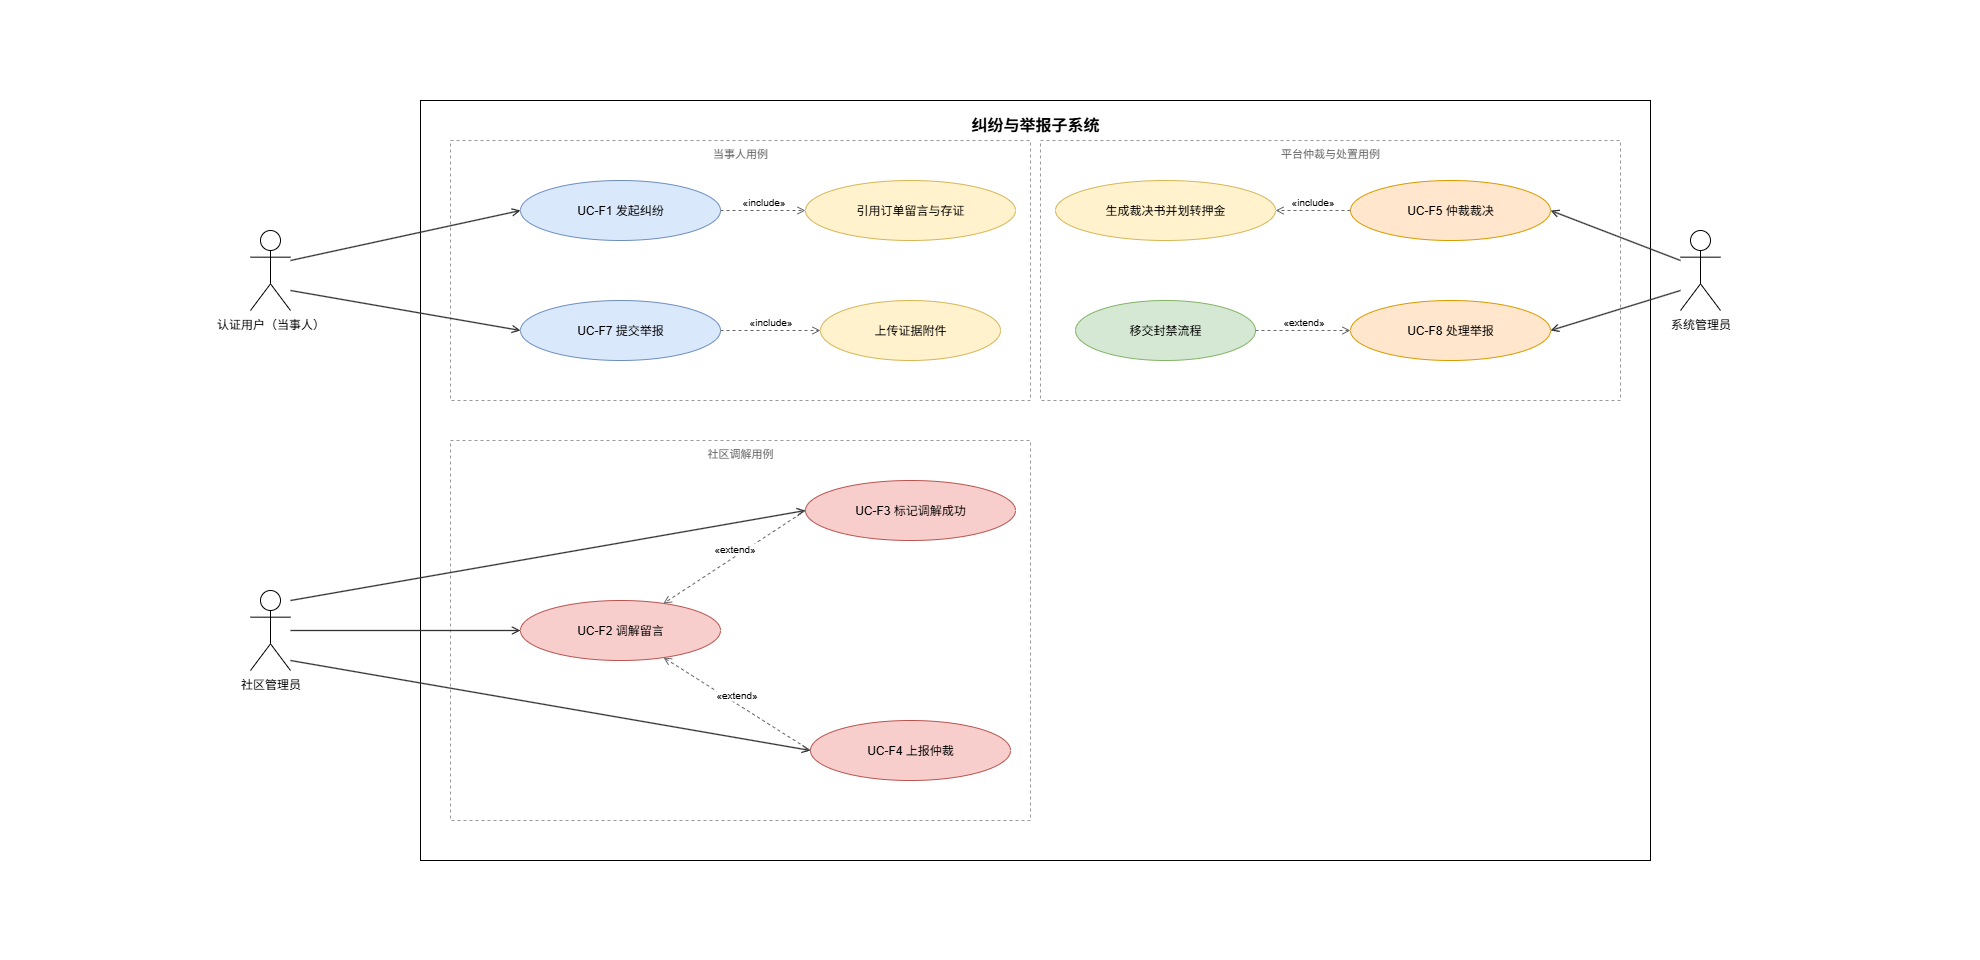

The diagram above was exported from draw.io. Its source (the exported page's mxGraphModel, read from the mxfile embedded in the PNG):
<mxGraphModel dx="831" dy="448" grid="0" gridSize="10" guides="1" tooltips="1" connect="1" arrows="1" fold="1" page="1" pageScale="1" pageWidth="1980" pageHeight="960" math="0" shadow="0">
  <root>
    <mxCell id="0" />
    <mxCell id="1" parent="0" />
    <mxCell id="probe_extent" value="" style="rounded=0;whiteSpace=wrap;html=1;fillColor=none;strokeColor=none;" parent="1" vertex="1">
      <mxGeometry width="1980" height="960" as="geometry" />
    </mxCell>
    <mxCell id="boundary" value="纠纷与举报子系统" style="rounded=0;whiteSpace=wrap;html=1;fillColor=none;strokeColor=#000000;verticalAlign=top;fontSize=16;fontStyle=1;spacingTop=8;" parent="1" vertex="1">
      <mxGeometry x="420" y="100" width="1230" height="760" as="geometry" />
    </mxCell>
    <mxCell id="z1" value="当事人用例" style="rounded=0;whiteSpace=wrap;html=1;fillColor=none;strokeColor=#999999;dashed=1;verticalAlign=top;fontSize=11;fontColor=#666666;" parent="1" vertex="1">
      <mxGeometry x="450" y="140" width="580" height="260" as="geometry" />
    </mxCell>
    <mxCell id="z2" value="社区调解用例" style="rounded=0;whiteSpace=wrap;html=1;fillColor=none;strokeColor=#999999;dashed=1;verticalAlign=top;fontSize=11;fontColor=#666666;" parent="1" vertex="1">
      <mxGeometry x="450" y="440" width="580" height="380" as="geometry" />
    </mxCell>
    <mxCell id="z3" value="平台仲裁与处置用例" style="rounded=0;whiteSpace=wrap;html=1;fillColor=none;strokeColor=#999999;dashed=1;verticalAlign=top;fontSize=11;fontColor=#666666;" parent="1" vertex="1">
      <mxGeometry x="1040" y="140" width="580" height="260" as="geometry" />
    </mxCell>
    <mxCell id="a_cert" value="认证用户（当事人）" style="shape=umlActor;verticalLabelPosition=bottom;labelBackgroundColor=none;verticalAlign=top;html=1;outlineConnect=0;" parent="1" vertex="1">
      <mxGeometry x="250" y="230" width="40" height="80" as="geometry" />
    </mxCell>
    <mxCell id="a_cadmin" value="社区管理员" style="shape=umlActor;verticalLabelPosition=bottom;labelBackgroundColor=none;verticalAlign=top;html=1;outlineConnect=0;" parent="1" vertex="1">
      <mxGeometry x="250" y="590" width="40" height="80" as="geometry" />
    </mxCell>
    <mxCell id="a_sadmin" value="系统管理员" style="shape=umlActor;verticalLabelPosition=bottom;labelBackgroundColor=none;verticalAlign=top;html=1;outlineConnect=0;" parent="1" vertex="1">
      <mxGeometry x="1680" y="230" width="40" height="80" as="geometry" />
    </mxCell>
    <mxCell id="e_f1" value="UC-F1 发起纠纷" style="ellipse;whiteSpace=wrap;html=1;fillColor=#dae8fc;strokeColor=#6c8ebf;" parent="1" vertex="1">
      <mxGeometry x="520" y="180" width="200" height="60" as="geometry" />
    </mxCell>
    <mxCell id="e_f7" value="UC-F7 提交举报" style="ellipse;whiteSpace=wrap;html=1;fillColor=#dae8fc;strokeColor=#6c8ebf;" parent="1" vertex="1">
      <mxGeometry x="520" y="300" width="200" height="60" as="geometry" />
    </mxCell>
    <mxCell id="e_d9" value="引用订单留言与存证" style="ellipse;whiteSpace=wrap;html=1;fillColor=#fff2cc;strokeColor=#d6b656;" parent="1" vertex="1">
      <mxGeometry x="805" y="180" width="210" height="60" as="geometry" />
    </mxCell>
    <mxCell id="e_i1" value="上传证据附件" style="ellipse;whiteSpace=wrap;html=1;fillColor=#fff2cc;strokeColor=#d6b656;" parent="1" vertex="1">
      <mxGeometry x="820" y="300" width="180" height="60" as="geometry" />
    </mxCell>
    <mxCell id="e_f2" value="UC-F2 调解留言" style="ellipse;whiteSpace=wrap;html=1;fillColor=#f8cecc;strokeColor=#b85450;" parent="1" vertex="1">
      <mxGeometry x="520" y="600" width="200" height="60" as="geometry" />
    </mxCell>
    <mxCell id="e_f3" value="UC-F3 标记调解成功" style="ellipse;whiteSpace=wrap;html=1;fillColor=#f8cecc;strokeColor=#b85450;" parent="1" vertex="1">
      <mxGeometry x="805" y="480" width="210" height="60" as="geometry" />
    </mxCell>
    <mxCell id="e_f4" value="UC-F4 上报仲裁" style="ellipse;whiteSpace=wrap;html=1;fillColor=#f8cecc;strokeColor=#b85450;" parent="1" vertex="1">
      <mxGeometry x="810" y="720" width="200" height="60" as="geometry" />
    </mxCell>
    <mxCell id="e_f5" value="UC-F5 仲裁裁决" style="ellipse;whiteSpace=wrap;html=1;fillColor=#ffe6cc;strokeColor=#d79b00;" parent="1" vertex="1">
      <mxGeometry x="1350" y="180" width="200" height="60" as="geometry" />
    </mxCell>
    <mxCell id="e_f8" value="UC-F8 处理举报" style="ellipse;whiteSpace=wrap;html=1;fillColor=#ffe6cc;strokeColor=#d79b00;" parent="1" vertex="1">
      <mxGeometry x="1350" y="300" width="200" height="60" as="geometry" />
    </mxCell>
    <mxCell id="e_f6" value="生成裁决书并划转押金" style="ellipse;whiteSpace=wrap;html=1;fillColor=#fff2cc;strokeColor=#d6b656;" parent="1" vertex="1">
      <mxGeometry x="1055" y="180" width="220" height="60" as="geometry" />
    </mxCell>
    <mxCell id="e_i2" value="移交封禁流程" style="ellipse;whiteSpace=wrap;html=1;fillColor=#d5e8d4;strokeColor=#82b366;" parent="1" vertex="1">
      <mxGeometry x="1075" y="300" width="180" height="60" as="geometry" />
    </mxCell>
    <mxCell id="edge1" style="edgeStyle=none;html=1;endArrow=open;endFill=0;strokeColor=#333333;strokeWidth=1.3;" parent="1" edge="1">
      <mxGeometry relative="1" as="geometry">
        <mxPoint x="290" y="260" as="sourcePoint" />
        <mxPoint x="520" y="210" as="targetPoint" />
      </mxGeometry>
    </mxCell>
    <mxCell id="edge2" style="edgeStyle=none;html=1;endArrow=open;endFill=0;strokeColor=#333333;strokeWidth=1.3;" parent="1" edge="1">
      <mxGeometry relative="1" as="geometry">
        <mxPoint x="290" y="290" as="sourcePoint" />
        <mxPoint x="520" y="330" as="targetPoint" />
      </mxGeometry>
    </mxCell>
    <mxCell id="edge3" style="edgeStyle=none;html=1;endArrow=open;endFill=0;strokeColor=#333333;strokeWidth=1.3;" parent="1" edge="1">
      <mxGeometry relative="1" as="geometry">
        <mxPoint x="290" y="630" as="sourcePoint" />
        <mxPoint x="520" y="630" as="targetPoint" />
      </mxGeometry>
    </mxCell>
    <mxCell id="edge4" style="edgeStyle=none;html=1;endArrow=open;endFill=0;strokeColor=#333333;strokeWidth=1.3;" parent="1" edge="1">
      <mxGeometry relative="1" as="geometry">
        <mxPoint x="290" y="600" as="sourcePoint" />
        <mxPoint x="805" y="510" as="targetPoint" />
      </mxGeometry>
    </mxCell>
    <mxCell id="edge5" style="edgeStyle=none;html=1;endArrow=open;endFill=0;strokeColor=#333333;strokeWidth=1.3;" parent="1" edge="1">
      <mxGeometry relative="1" as="geometry">
        <mxPoint x="290" y="660" as="sourcePoint" />
        <mxPoint x="810" y="750" as="targetPoint" />
      </mxGeometry>
    </mxCell>
    <mxCell id="edge6" style="edgeStyle=none;html=1;endArrow=open;endFill=0;strokeColor=#333333;strokeWidth=1.3;" parent="1" edge="1">
      <mxGeometry relative="1" as="geometry">
        <mxPoint x="1680" y="260" as="sourcePoint" />
        <mxPoint x="1550" y="210" as="targetPoint" />
      </mxGeometry>
    </mxCell>
    <mxCell id="edge7" style="edgeStyle=none;html=1;endArrow=open;endFill=0;strokeColor=#333333;strokeWidth=1.3;" parent="1" edge="1">
      <mxGeometry relative="1" as="geometry">
        <mxPoint x="1680" y="290" as="sourcePoint" />
        <mxPoint x="1550" y="330" as="targetPoint" />
      </mxGeometry>
    </mxCell>
    <mxCell id="edge8" value="«include»" style="dashed=1;html=1;endArrow=open;endFill=0;strokeColor=#666666;fontSize=10;verticalAlign=bottom;align=center;" parent="1" edge="1">
      <mxGeometry relative="1" as="geometry">
        <mxPoint x="720" y="210" as="sourcePoint" />
        <mxPoint x="805" y="210" as="targetPoint" />
      </mxGeometry>
    </mxCell>
    <mxCell id="edge9" value="«include»" style="dashed=1;html=1;endArrow=open;endFill=0;strokeColor=#666666;fontSize=10;verticalAlign=bottom;align=center;" parent="1" edge="1">
      <mxGeometry relative="1" as="geometry">
        <mxPoint x="720" y="330" as="sourcePoint" />
        <mxPoint x="820" y="330" as="targetPoint" />
      </mxGeometry>
    </mxCell>
    <mxCell id="edge10" value="«extend»" style="dashed=1;html=1;endArrow=open;endFill=0;strokeColor=#666666;fontSize=10;verticalAlign=bottom;align=center;" parent="1" edge="1">
      <mxGeometry relative="1" as="geometry">
        <mxPoint x="805" y="510" as="sourcePoint" />
        <mxPoint x="663" y="603" as="targetPoint" />
      </mxGeometry>
    </mxCell>
    <mxCell id="edge11" value="«extend»" style="dashed=1;html=1;endArrow=open;endFill=0;strokeColor=#666666;fontSize=10;verticalAlign=bottom;align=center;" parent="1" edge="1">
      <mxGeometry relative="1" as="geometry">
        <mxPoint x="810" y="750" as="sourcePoint" />
        <mxPoint x="663" y="657" as="targetPoint" />
      </mxGeometry>
    </mxCell>
    <mxCell id="edge12" value="«include»" style="dashed=1;html=1;endArrow=open;endFill=0;strokeColor=#666666;fontSize=10;verticalAlign=bottom;align=center;" parent="1" edge="1">
      <mxGeometry relative="1" as="geometry">
        <mxPoint x="1350" y="210" as="sourcePoint" />
        <mxPoint x="1275" y="210" as="targetPoint" />
      </mxGeometry>
    </mxCell>
    <mxCell id="edge13" value="«extend»" style="dashed=1;html=1;endArrow=open;endFill=0;strokeColor=#666666;fontSize=10;verticalAlign=bottom;align=center;" parent="1" edge="1">
      <mxGeometry relative="1" as="geometry">
        <mxPoint x="1255" y="330" as="sourcePoint" />
        <mxPoint x="1350" y="330" as="targetPoint" />
      </mxGeometry>
    </mxCell>
  </root>
</mxGraphModel>